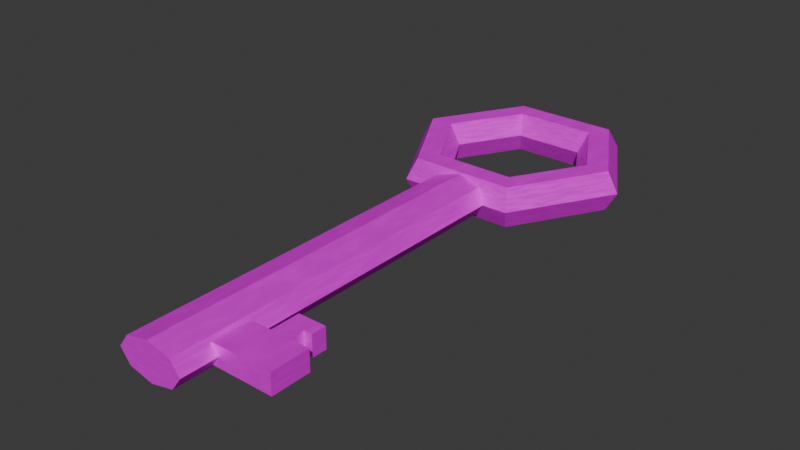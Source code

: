 # Source: atslega.blend  (saved by Blender 4.5.90; exported with 4.5.12 LTS)
import bpy
from mathutils import Matrix  # noqa: F401  (used for matrix-valued properties, if any)

bpy.ops.wm.read_factory_settings(use_empty=True)
scene = bpy.context.scene
scene.name = 'Scene'

# ---- collections
col_collection = bpy.data.collections.new('Collection'); scene.collection.children.link(col_collection)

# ---- images (referenced by path relative to the original .blend; pixels are not part of the script)
import os
ASSET_DIR = os.environ.get("B2B_ASSET_DIR", "")  # directory of the original .blend (textures are referenced by path, not embedded)
HERE = os.path.dirname(os.path.abspath(__file__))  # packed textures are extracted next to this script under _unpacked/

def load_image(name, relpath, width, height, colorspace="sRGB"):
    """Load a texture the original file referenced (path relative to the .blend, or extracted next to this script)."""
    p = next((c for c in (os.path.join(HERE, relpath), os.path.join(ASSET_DIR, relpath)) if relpath and os.path.exists(c)), "")
    if p:
        img = bpy.data.images.load(p, check_existing=True)
        img.name = name
    else:  # same state as the original file: an image datablock whose file is absent (Cycles renders it pink)
        img = bpy.data.images.new(name, width, height)
        img.source = "FILE"
        img.filepath = "//" + (relpath or name)
    img.colorspace_settings.name = colorspace
    return img
img_metal_map = load_image('metal_map', 'Atslega/Atslega_metals_map.png', 1024, 1024, 'Non-Color')
img_key_color = load_image('key_color', 'Atslega/Atslega_krasa.png', 1024, 1024, 'sRGB')

# ---- materials (node trees are filled in below, after node groups)
mat_material_001 = bpy.data.materials.new('Material.001')

# ---- material node trees
mat_material_001.use_nodes = True; mat_material_001.node_tree.nodes.clear()
_N = mat_material_001.node_tree.nodes; _L = mat_material_001.node_tree.links
n0 = _N.new('ShaderNodeBsdfPrincipled'); n0.name = 'Principled BSDF'; n0.location = (319, 164)
n0.inputs[3].default_value = 1.0
n1 = _N.new('ShaderNodeOutputMaterial'); n1.name = 'Material Output'; n1.location = (642, 204)
n2 = _N.new('ShaderNodeValToRGB'); n2.name = 'Color Ramp'; n2.location = (-404, 297)
while len(n2.color_ramp.elements) > 1: n2.color_ramp.elements.remove(n2.color_ramp.elements[-1])
n2.color_ramp.elements[0].position = 0.2273; n2.color_ramp.elements[0].color = (1.0, 0.7974, 0.0, 1.0)
_e = n2.color_ramp.elements.new(1.0); _e.color = (0.9857, 0.4635, 0.0005974, 1.0)
n3 = _N.new('ShaderNodeTexVoronoi'); n3.name = 'Voronoi Texture'; n3.location = (-616, 99)
n3.inputs[2].default_value = 14.1
n3.inputs[4].default_value = 0.0
n3.inputs[5].default_value = 29.8
n4 = _N.new('ShaderNodeTexNoise'); n4.name = 'Noise Texture'; n4.location = (-387, 37)
n4.inputs[2].default_value = 18.1
n5 = _N.new('ShaderNodeValToRGB'); n5.name = 'Color Ramp.001'; n5.location = (-352, 619)
while len(n5.color_ramp.elements) > 1: n5.color_ramp.elements.remove(n5.color_ramp.elements[-1])
n5.color_ramp.elements[0].position = 0.0; n5.color_ramp.elements[0].color = (0.7187, 0.7187, 0.7187, 1.0)
_e = n5.color_ramp.elements.new(1.0); _e.color = (0.5247, 0.5247, 0.5247, 1.0)
n6 = _N.new('ShaderNodeTexGabor'); n6.name = 'Gabor Texture'; n6.location = (-555, 833)
n6.gabor_type = '3D'
n6.inputs[1].default_value = 6.1
n6.inputs[2].default_value = 0.0
n6.inputs[3].default_value = 0.5583
n6.inputs[5].default_value = (0.3083, 0.2083, 0.9282)
n7 = _N.new('ShaderNodeTexImage'); n7.name = 'Image Texture'; n7.location = (38, 535)
n7.image = img_metal_map
n8 = _N.new('ShaderNodeTexImage'); n8.name = 'Image Texture.001'; n8.location = (-219, 863)
n8.image = img_key_color
_L.new(n3.outputs[1], n2.inputs[0])
_L.new(n4.outputs[0], n0.inputs[2])
_L.new(n6.outputs[2], n5.inputs[0])
_L.new(n7.outputs[0], n0.inputs[1])
_L.new(n0.outputs[0], n1.inputs[0])
_L.new(n8.outputs[0], n0.inputs[0])
n1.is_active_output = True

# ---- world
world_world = bpy.data.worlds.new('World'); scene.world = world_world
world_world.use_nodes = True; world_world.node_tree.nodes.clear()
_N = world_world.node_tree.nodes; _L = world_world.node_tree.links
n0 = _N.new('ShaderNodeOutputWorld'); n0.name = 'World Output'; n0.location = (200, 100)
n1 = _N.new('ShaderNodeBackground'); n1.name = 'Background'; n1.location = (-200, 100)
n1.inputs[0].default_value = (0.05088, 0.05088, 0.05088, 1.0)
_L.new(n1.outputs[0], n0.inputs[0])
n0.is_active_output = True
world_world.color = (0.05088, 0.05088, 0.05088)
world_world.sun_shadow_jitter_overblur = 0.0

# ---- meshes
me_cube_001 = bpy.data.meshes.new('Cube.001')
me_cube_001.from_pydata([(-1.0, -1.0, -1.0), (-1.0, -1.0, 1.0), (-1.0, 1.0, -1.0), (-1.0, 1.0, 1.0), (1.0, -1.0, -1.0), (1.0, -1.0, 1.0), (1.0, 1.0, -1.0), (1.0, 1.0, 1.0), (0.0, 1.0, -1.0), (0.0, 1.0, 1.0), (0.0, -1.0, -1.0), (0.0, -1.0, 1.0), (0.5, 1.0, 1.0), (0.5, -1.0, -1.0), (0.5, 1.0, -1.0), (0.5, -1.0, 1.0), (1.0, 1.0, -1.0), (0.5, 1.0, -1.0), (0.5, 2.516, -1.0), (0.0, 2.516, -1.0), (0.0, 2.516, 1.0), (0.5, 2.516, 1.0), (0.5, 1.758, 1.0), (0.0, 1.758, 1.0), (0.5, 1.758, -1.0), (0.0, 1.758, -1.0), (0.7045, 2.516, 1.0), (0.7045, 2.516, -1.0), (0.7045, 1.758, 1.0), (0.7045, 1.758, -1.0), (-1.222, 16.45, -1.84), (-1.222, -2.874, -1.84), (-0.6195, 16.45, -1.301), (-0.6195, -2.874, -1.301), (-0.3698, 16.45, 7.985e-07), (-0.3698, -2.874, -7.985e-07), (-0.6195, 16.45, 1.301), (-0.6195, -2.874, 1.301), (-1.222, 16.45, 1.84), (-1.222, -2.874, 1.84), (-1.825, 16.45, 1.301), (-1.825, -2.874, 1.301), (-2.075, 16.45, 7.985e-07), (-2.075, -2.874, -7.985e-07), (-1.825, 16.45, -1.301), (-1.825, -2.874, -1.301), (1.752, 20.87, 0.0), (1.454, 20.87, 1.963), (0.8594, 20.87, 1.963), (0.562, 20.87, 2.776e-16), (0.8594, 20.87, -1.963), (1.454, 20.87, -1.963), (0.2646, 26.07, 0.0), (0.1159, 25.55, 1.963), (-0.1815, 24.51, 1.963), (-0.3302, 23.99, 2.776e-16), (-0.1815, 24.51, -1.963), (0.1159, 25.55, -1.963), (-2.709, 26.07, 0.0), (-2.561, 25.55, 1.963), (-2.263, 24.51, 1.963), (-2.115, 23.99, 2.776e-16), (-2.263, 24.51, -1.963), (-2.561, 25.55, -1.963), (-4.196, 20.87, 0.0), (-3.899, 20.87, 1.963), (-3.304, 20.87, 1.963), (-3.007, 20.87, 2.776e-16), (-3.304, 20.87, -1.963), (-3.899, 20.87, -1.963), (-2.709, 15.68, 0.0), (-2.561, 16.2, 1.963), (-2.263, 17.24, 1.963), (-2.115, 17.76, 2.776e-16), (-2.263, 17.24, -1.963), (-2.561, 16.2, -1.963), (0.2646, 15.68, 0.0), (0.1159, 16.2, 1.963), (-0.1815, 17.24, 1.963), (-0.3302, 17.76, 2.776e-16), (-0.1815, 17.24, -1.963), (0.1159, 16.2, -1.963)], [], [(0, 1, 3, 2), (14, 12, 7, 6), (6, 7, 5, 4), (10, 11, 1, 0), (14, 6, 4, 13), (9, 3, 1, 11), (12, 9, 11, 15), (2, 8, 10, 0), (13, 15, 11, 10), (2, 3, 9, 8), (4, 5, 15, 13), (7, 12, 15, 5), (8, 14, 13, 10), (23, 22, 21, 20), (6, 16, 17, 14), (19, 20, 21, 18), (18, 21, 26, 27), (24, 25, 19, 18), (25, 23, 20, 19), (8, 9, 23, 25), (14, 8, 25, 24), (12, 14, 24, 22), (9, 12, 22, 23), (28, 29, 27, 26), (22, 24, 29, 28), (24, 18, 27, 29), (21, 22, 28, 26), (30, 32, 33, 31), (32, 34, 35, 33), (34, 36, 37, 35), (36, 38, 39, 37), (38, 40, 41, 39), (40, 42, 43, 41), (33, 35, 37, 39, 41, 43, 45, 31), (42, 44, 45, 43), (44, 30, 31, 45), (30, 44, 42, 40, 38, 36, 34, 32), (46, 52, 53, 47), (47, 53, 54, 48), (48, 54, 55, 49), (49, 55, 56, 50), (50, 56, 57, 51), (51, 57, 52, 46), (52, 58, 59, 53), (53, 59, 60, 54), (54, 60, 61, 55), (55, 61, 62, 56), (56, 62, 63, 57), (57, 63, 58, 52), (58, 64, 65, 59), (59, 65, 66, 60), (60, 66, 67, 61), (61, 67, 68, 62), (62, 68, 69, 63), (63, 69, 64, 58), (64, 70, 71, 65), (65, 71, 72, 66), (66, 72, 73, 67), (67, 73, 74, 68), (68, 74, 75, 69), (69, 75, 70, 64), (70, 76, 77, 71), (71, 77, 78, 72), (72, 78, 79, 73), (73, 79, 80, 74), (74, 80, 81, 75), (75, 81, 76, 70), (76, 46, 47, 77), (77, 47, 48, 78), (78, 48, 49, 79), (79, 49, 50, 80), (80, 50, 51, 81), (81, 51, 46, 76)])
_uv = me_cube_001.uv_layers.new(name='UVMap')
_uv.uv.foreach_set('vector', [0.6564, 0.6821, 0.5692, 0.6821, 0.5692, 0.5949, 0.6564, 0.5949, 0.9518, 0.2615, 0.9518, 0.1744, 0.9736, 0.1744, 0.9736, 0.2615, 0.3141, 0.9636, 0.2269, 0.9636, 0.2269, 0.8765, 0.3141, 0.8765, 0.4852, 0.9554, 0.398, 0.9554, 0.398, 0.9118, 0.4852, 0.9118, 0.0218, 0.9296, 0.0, 0.9296, 0.0, 0.8424, 0.0218, 0.8424, 0.1308, 0.9296, 0.08718, 0.9296, 0.08718, 0.8424, 0.1308, 0.8424, 0.1526, 0.9296, 0.1308, 0.9296, 0.1308, 0.8424, 0.1526, 0.8424, 0.08718, 0.9296, 0.04359, 0.9296, 0.04359, 0.8424, 0.08718, 0.8424, 0.4852, 0.9772, 0.398, 0.9772, 0.398, 0.9554, 0.4852, 0.9554, 0.1744, 0.9296, 0.1744, 0.8424, 0.218, 0.8424, 0.218, 0.9296, 0.4852, 0.999, 0.398, 0.999, 0.398, 0.9772, 0.4852, 0.9772, 0.1744, 0.9296, 0.1526, 0.9296, 0.1526, 0.8424, 0.1744, 0.8424, 0.04359, 0.9296, 0.0218, 0.9296, 0.0218, 0.8424, 0.04359, 0.8424, 0.1308, 0.9627, 0.1526, 0.9627, 0.1526, 0.9957, 0.1308, 0.9957, 0.4512, 0.4238, 0.4512, 0.4238, 0.4512, 0.4238, 0.4512, 0.4238, 0.9518, 0.1744, 0.9518, 0.08718, 0.9736, 0.08718, 0.9736, 0.1744, 0.9736, 0.1744, 0.9736, 0.08718, 0.9825, 0.08718, 0.9825, 0.1744, 0.0218, 0.9627, 0.04359, 0.9627, 0.04359, 0.9957, 0.0218, 0.9957, 0.3471, 0.9636, 0.3471, 0.8765, 0.3801, 0.8765, 0.3801, 0.9636, 0.3141, 0.9636, 0.3141, 0.8765, 0.3471, 0.8765, 0.3471, 0.9636, 0.0218, 0.9296, 0.04359, 0.9296, 0.04359, 0.9627, 0.0218, 0.9627, 0.9527, 0.8424, 0.9527, 0.9296, 0.9197, 0.9296, 0.9197, 0.8424, 0.1308, 0.9296, 0.1526, 0.9296, 0.1526, 0.9627, 0.1308, 0.9627, 0.9849, 0.0, 0.9849, 0.08718, 0.9518, 0.08718, 0.9518, 0.0, 0.6689, 0.4238, 0.6689, 0.511, 0.6599, 0.511, 0.6599, 0.4238, 0.0218, 0.9627, 0.0218, 0.9957, 0.01288, 0.9957, 0.01288, 0.9627, 0.1526, 0.9957, 0.1526, 0.9627, 0.1615, 0.9627, 0.1615, 0.9957, 0.873, 0.8424, 0.8467, 0.8424, 0.8467, -2.079e-08, 0.873, -2.079e-08, 0.1134, -8.565e-09, 0.1702, -1.285e-08, 0.1702, 0.8424, 0.1134, 0.8424, 0.1702, -1.285e-08, 0.2269, -1.713e-08, 0.2269, 0.8424, 0.1702, 0.8424, 0.9518, 0.8424, 0.9256, 0.8424, 0.9256, -2.079e-08, 0.9518, -2.079e-08, 0.9256, 0.8424, 0.8993, 0.8424, 0.8993, -2.079e-08, 0.9256, -2.079e-08, 0.1134, 0.8424, 0.05672, 0.8424, 0.05672, -1.831e-08, 0.1134, -1.583e-08, 0.7663, 0.8991, 0.7663, 0.8413, 0.7877, 0.7877, 0.8179, 0.7696, 0.8393, 0.7976, 0.8393, 0.8553, 0.8179, 0.909, 0.7877, 0.9271, 0.05672, 0.8424, 3.593e-08, 0.8424, 9.086e-16, -2.079e-08, 0.05672, -1.831e-08, 0.8993, 0.8424, 0.873, 0.8424, 0.873, -2.079e-08, 0.8993, -2.079e-08, 0.8983, 1.0, 0.8681, 0.9819, 0.8467, 0.9282, 0.8467, 0.8705, 0.8681, 0.8424, 0.8983, 0.8606, 0.9197, 0.9142, 0.9197, 0.972, 0.3125, 0.6501, 0.3125, 0.8765, 0.2269, 0.8538, 0.2269, 0.6501, 0.4512, 0.244, 0.3391, 0.4238, 0.3391, 0.3767, 0.4263, 0.2369, 0.6756, 0.6111, 0.6756, 0.4527, 0.7611, 0.4753, 0.7611, 0.6111, 0.7611, 0.6111, 0.7611, 0.4753, 0.8467, 0.4527, 0.8467, 0.6111, 0.4762, 0.2369, 0.5634, 0.3767, 0.5634, 0.4238, 0.4512, 0.244, 0.398, 0.6501, 0.398, 0.8538, 0.3125, 0.8765, 0.3125, 0.6501, 0.6573, 0.8262, 0.5277, 0.8262, 0.5342, 0.7407, 0.6508, 0.7407, 0.3391, 0.4238, 0.2269, 0.3917, 0.2518, 0.3517, 0.3391, 0.3767, 0.5692, 0.4238, 0.6599, 0.4238, 0.6535, 0.5094, 0.5757, 0.5094, 0.5757, 0.5094, 0.6535, 0.5094, 0.6599, 0.5949, 0.5692, 0.5949, 0.5634, 0.3767, 0.6506, 0.3517, 0.6756, 0.3917, 0.5634, 0.4238, 0.6508, 0.9118, 0.5342, 0.9118, 0.5277, 0.8262, 0.6573, 0.8262, 0.7611, -2.568e-08, 0.7611, 0.2263, 0.6756, 0.2263, 0.6756, 0.02263, 0.2269, 0.3917, 0.2269, 0.1798, 0.2518, 0.1869, 0.2518, 0.3517, 0.398, 0.7407, 0.398, 0.5822, 0.4836, 0.5822, 0.4836, 0.718, 0.4836, 0.718, 0.4836, 0.5822, 0.5692, 0.5822, 0.5692, 0.7407, 0.6506, 0.3517, 0.6506, 0.1869, 0.6756, 0.1798, 0.6756, 0.3917, 0.8467, 0.02263, 0.8467, 0.2263, 0.7611, 0.2263, 0.7611, -2.568e-08, 0.7611, 0.2263, 0.7611, 0.4527, 0.6756, 0.43, 0.6756, 0.2263, 0.2269, 0.1798, 0.3391, -7.506e-08, 0.3391, 0.04709, 0.2518, 0.1869, 0.398, 0.5822, 0.398, 0.4238, 0.4836, 0.4464, 0.4836, 0.5822, 0.4836, 0.5822, 0.4836, 0.4464, 0.5692, 0.4238, 0.5692, 0.5822, 0.6506, 0.1869, 0.5634, 0.04709, 0.5634, 3.541e-08, 0.6756, 0.1798, 0.8467, 0.2263, 0.8467, 0.43, 0.7611, 0.4527, 0.7611, 0.2263, 0.5277, 0.8262, 0.398, 0.8262, 0.4045, 0.7407, 0.5212, 0.7407, 0.3391, -7.506e-08, 0.4512, 0.03212, 0.4263, 0.07207, 0.3391, 0.04709, 0.6756, 0.7696, 0.7663, 0.7696, 0.7598, 0.8551, 0.682, 0.8551, 0.682, 0.8551, 0.7598, 0.8551, 0.7663, 0.9407, 0.6756, 0.9407, 0.5634, 0.04709, 0.4762, 0.07207, 0.4512, 0.03212, 0.5634, 3.541e-08, 0.5212, 0.9118, 0.4045, 0.9118, 0.398, 0.8262, 0.5277, 0.8262, 0.3125, 0.4238, 0.3125, 0.6501, 0.2269, 0.6501, 0.2269, 0.4464, 0.4512, 0.03212, 0.4512, 0.244, 0.4263, 0.2369, 0.4263, 0.07207, 0.6756, 0.7696, 0.6756, 0.6111, 0.7611, 0.6111, 0.7611, 0.7469, 0.7611, 0.7469, 0.7611, 0.6111, 0.8467, 0.6111, 0.8467, 0.7696, 0.4762, 0.07207, 0.4762, 0.2369, 0.4512, 0.244, 0.4512, 0.03212, 0.398, 0.4464, 0.398, 0.6501, 0.3125, 0.6501, 0.3125, 0.4238])
me_cube_001.materials.append(mat_material_001)
me_cube_001.update()

# ---- objects
ob_cube = bpy.data.objects.new('Cube', me_cube_001)

# ---- transforms, parenting, visibility, modifiers, constraints
ob_cube.location = (1.05, -4.103, 0.0)
ob_cube.scale = (0.8594, 0.4263, 0.2255)

# ---- collection membership
col_collection.objects.link(ob_cube)

# ---- scene / render settings (as saved in the file)
scene.frame_start = 1; scene.frame_end = 250; scene.frame_set(1)
scene.render.engine = 'CYCLES'
scene.cycles.samples = 120
scene.cycles.bake_type = 'DIFFUSE'
bpy.context.view_layer.update()

# ---- added for rendering (the .blend has no active camera and no usable light): camera, sun
cam_auto = bpy.data.cameras.new('AutoCamera')
cam_auto.lens = 50.0
cam_auto.sensor_width = 36.0
cam_auto.clip_end = 1000.0
ob_auto_camera = bpy.data.objects.new('AutoCamera', cam_auto)
scene.collection.objects.link(ob_auto_camera)
ob_auto_camera.location = (12.3826, -14.0194, 9.90606)
ob_auto_camera.rotation_euler = (1.09748, -7.21219e-08, 0.694738)
scene.camera = ob_auto_camera
light_auto_sun = bpy.data.lights.new('AutoSun', 'SUN')
light_auto_sun.energy = 3.0
light_auto_sun.angle = 0.0523599
ob_auto_sun = bpy.data.objects.new('AutoSun', light_auto_sun)
scene.collection.objects.link(ob_auto_sun)
ob_auto_sun.rotation_euler = (0.872665, 0.174533, 0.523599)
bpy.context.view_layer.update()

